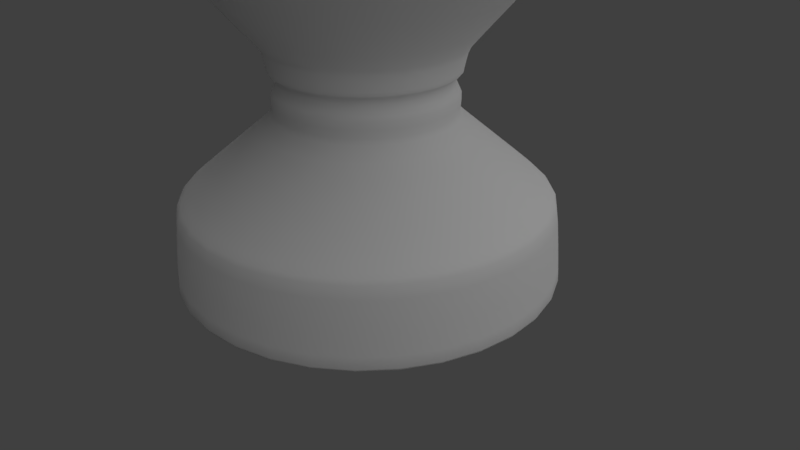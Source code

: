 # Source: goblet_8.blend  (saved by Blender 2.80.75; exported with 4.5.12 LTS)
import bpy
from mathutils import Matrix  # noqa: F401  (used for matrix-valued properties, if any)

bpy.ops.wm.read_factory_settings(use_empty=True)
scene = bpy.context.scene
scene.name = 'Scene'

# ---- collections
col_collection_1 = bpy.data.collections.new('Collection 1'); scene.collection.children.link(col_collection_1)

# ---- world
world_world = bpy.data.worlds.new('World'); scene.world = world_world
world_world.color = (0.05088, 0.05088, 0.05088)
world_world.use_sun_shadow = False
world_world.sun_shadow_jitter_overblur = 0.0
world_world.cycles.sampling_method = 'MANUAL'

# ---- cameras
cam_camera = bpy.data.cameras.new('Camera')
cam_camera.clip_end = 100.0
cam_camera.lens = 35.0
cam_camera.sensor_width = 32.0
cam_camera.sensor_height = 18.0
cam_camera.ortho_scale = 7.314
cam_camera.dof.focus_distance = 0.0

# ---- lights
light_lamp = bpy.data.lights.new('Lamp', 'SUN')
light_lamp.transmission_factor = 0.0
light_lamp.cutoff_distance = 30.0
light_lamp.angle = 2.164
light_lamp.energy = 1.0
light_lamp.shadow_buffer_clip_start = 1.001
light_lamp.shadow_soft_size = 1.88
light_lamp.shadow_cascade_max_distance = 1000.0

# ---- meshes
me_cylinder_007 = bpy.data.meshes.new('Cylinder.007')
me_cylinder_007.from_pydata([(-6.807e-08, 2.363, -1.0), (-1.482e-07, 2.702, 8.059), (0.9044, 2.183, -1.0), (1.034, 2.496, 8.059), (1.671, 1.671, -1.0), (1.91, 1.91, 8.059), (2.183, 0.9044, -1.0), (2.496, 1.034, 8.059), (2.363, -1.245e-07, -1.0), (2.702, -1.599e-07, 8.059), (2.183, -0.9044, -1.0), (2.496, -1.034, 8.059), (1.671, -1.671, -1.0), (1.91, -1.91, 8.059), (0.9044, -2.183, -1.0), (1.034, -2.496, 8.059), (3.044e-07, -2.363, -1.0), (3.508e-07, -2.702, 8.059), (-0.9044, -2.183, -1.0), (-1.034, -2.496, 8.059), (-1.671, -1.671, -1.0), (-1.91, -1.91, 8.059), (-2.183, -0.9044, -1.0), (-2.496, -1.034, 8.059), (-2.363, 2.279e-09, -1.0), (-2.702, -2.432e-08, 8.059), (-2.183, 0.9044, -1.0), (-2.496, 1.034, 8.059), (-1.671, 1.671, -1.0), (-1.91, 1.91, 8.059), (-0.9044, 2.183, -1.0), (-1.034, 2.496, 8.059), (-8.37e-08, 3.185, 7.559), (1.219, 2.943, 7.559), (2.252, 2.252, 7.559), (2.943, 1.219, 7.559), (3.185, -1.611e-07, 7.559), (2.943, -1.219, 7.559), (2.252, -2.252, 7.559), (1.219, -2.943, 7.559), (3.972e-07, -3.185, 7.559), (-1.219, -2.943, 7.559), (-2.252, -2.252, 7.559), (-2.943, -1.219, 7.559), (-3.185, 1.609e-08, 7.559), (-2.943, 1.219, 7.559), (-2.252, 2.252, 7.559), (-1.219, 2.943, 7.559), (1.243, 3.001, 6.183), (2.297, 2.297, 6.183), (3.001, 1.243, 6.183), (3.248, -1.657e-07, 6.183), (3.001, -1.243, 6.183), (2.297, -2.297, 6.183), (1.243, -3.001, 6.183), (4.006e-07, -3.248, 6.183), (-1.243, -3.001, 6.183), (-2.297, -2.297, 6.183), (-3.001, -1.243, 6.183), (-3.248, 1.503e-08, 6.183), (-3.001, 1.243, 6.183), (-2.297, 2.297, 6.183), (-1.243, 3.001, 6.183), (-8.985e-08, 3.248, 6.183), (1.225, 2.959, 5.533), (2.264, 2.264, 5.533), (2.959, 1.225, 5.533), (3.202, -1.617e-07, 5.533), (2.959, -1.225, 5.533), (2.264, -2.264, 5.533), (1.225, -2.959, 5.533), (3.867e-07, -3.202, 5.533), (-1.225, -2.959, 5.533), (-2.264, -2.264, 5.533), (-2.959, -1.225, 5.533), (-3.202, 1.643e-08, 5.533), (-2.959, 1.225, 5.533), (-2.264, 2.264, 5.533), (-1.225, 2.959, 5.533), (-9.682e-08, 3.202, 5.533), (0.9472, 2.287, -0.9713), (1.75, 1.75, -0.9713), (2.287, 0.9472, -0.9713), (2.475, -1.247e-07, -0.9713), (2.287, -0.9472, -0.9713), (1.75, -1.75, -0.9713), (0.9472, -2.287, -0.9713), (3.187e-07, -2.475, -0.9713), (-0.9472, -2.287, -0.9713), (-1.75, -1.75, -0.9713), (-2.287, -0.9472, -0.9713), (-2.475, 1.304e-08, -0.9713), (-2.287, 0.9472, -0.9713), (-1.75, 1.75, -0.9713), (-0.9472, 2.287, -0.9713), (-5.502e-08, 2.475, -0.9713), (-7.916e-08, 3.121, 8.028), (1.194, 2.883, 8.028), (2.207, 2.207, 8.028), (2.883, 1.194, 8.028), (3.121, -1.6e-07, 8.028), (2.883, -1.194, 8.028), (2.207, -2.207, 8.028), (1.194, -2.883, 8.028), (3.921e-07, -3.121, 8.028), (-1.194, -2.883, 8.028), (-2.207, -2.207, 8.028), (-2.883, -1.194, 8.028), (-3.121, 1.367e-08, 8.028), (-2.883, 1.194, 8.028), (-2.207, 2.207, 8.028), (-1.194, 2.883, 8.028), (-7.728e-08, 2.912, 4.049), (1.114, 2.69, 4.049), (2.059, 2.059, 4.049), (2.69, 1.114, 4.049), (2.912, -1.464e-07, 4.049), (2.69, -1.114, 4.049), (2.059, -2.059, 4.049), (1.114, -2.69, 4.049), (3.624e-07, -2.912, 4.049), (-1.114, -2.69, 4.049), (-2.059, -2.059, 4.049), (-2.69, -1.114, 4.049), (-2.912, 1.563e-08, 4.049), (-2.69, 1.114, 4.049), (-2.059, 2.059, 4.049), (-1.114, 2.69, 4.049), (0.4747, 1.146, 1.881), (0.8772, 0.8772, 1.881), (1.146, 0.4747, 1.881), (1.241, -6.241e-08, 1.881), (1.146, -0.4747, 1.881), (0.8772, -0.8772, 1.881), (0.4747, -1.146, 1.881), (2.191e-07, -1.241, 1.881), (-0.4747, -1.146, 1.881), (-0.8772, -0.8772, 1.881), (-1.146, -0.4747, 1.881), (-1.241, 6.611e-09, 1.881), (-1.146, 0.4747, 1.881), (-0.8772, 0.8772, 1.881), (-0.4747, 1.146, 1.881), (3.178e-08, 1.241, 1.881), (-3.709e-08, 2.311, 3.051), (0.8843, 2.135, 3.051), (1.634, 1.634, 3.051), (2.135, 0.8843, 3.051), (2.311, -1.191e-07, 3.051), (2.135, -0.8843, 3.051), (1.634, -1.634, 3.051), (0.8843, -2.135, 3.051), (3.118e-07, -2.311, 3.051), (-0.8843, -2.135, 3.051), (-1.634, -1.634, 3.051), (-2.135, -0.8843, 3.051), (-2.311, 9.448e-09, 3.051), (-2.135, 0.8843, 3.051), (-1.634, 1.634, 3.051), (-0.8843, 2.135, 3.051), (0.4484, 1.082, 1.596), (0.8285, 0.8285, 1.596), (1.082, 0.4484, 1.596), (1.172, -5.896e-08, 1.596), (1.082, -0.4484, 1.596), (0.8285, -0.8285, 1.596), (0.4484, -1.082, 1.596), (2.132e-07, -1.172, 1.596), (-0.4484, -1.082, 1.596), (-0.8285, -0.8285, 1.596), (-1.082, -0.4484, 1.596), (-1.172, 6.231e-09, 1.596), (-1.082, 0.4484, 1.596), (-0.8285, 0.8285, 1.596), (-0.4484, 1.082, 1.596), (3.633e-08, 1.172, 1.596), (0.4516, 1.09, 1.579), (0.8345, 0.8345, 1.579), (1.09, 0.4516, 1.579), (1.18, -5.939e-08, 1.579), (1.09, -0.4516, 1.579), (0.8345, -0.8345, 1.579), (0.4516, -1.09, 1.579), (2.139e-07, -1.18, 1.579), (-0.4516, -1.09, 1.579), (-0.8345, -0.8345, 1.579), (-1.09, -0.4516, 1.579), (-1.18, 6.275e-09, 1.579), (-1.09, 0.4516, 1.579), (-0.8345, 0.8345, 1.579), (-0.4516, 1.09, 1.579), (3.573e-08, 1.18, 1.579), (3.21e-08, 1.236, 1.861), (0.4729, 1.142, 1.861), (0.8738, 0.8738, 1.861), (1.142, 0.4729, 1.861), (1.236, -6.217e-08, 1.861), (1.142, -0.4729, 1.861), (0.8738, -0.8738, 1.861), (0.4729, -1.142, 1.861), (2.187e-07, -1.236, 1.861), (-0.4729, -1.142, 1.861), (-0.8738, -0.8738, 1.861), (-1.142, -0.4729, 1.861), (-1.236, 6.584e-09, 1.861), (-1.142, 0.4729, 1.861), (-0.8738, 0.8738, 1.861), (-0.4729, 1.142, 1.861), (0.4138, 0.9991, 1.539), (0.7647, 0.7647, 1.539), (0.9991, 0.4138, 1.539), (1.081, -5.59e-08, 1.539), (0.9991, -0.4138, 1.539), (0.7647, -0.7647, 1.539), (0.4138, -0.9991, 1.539), (2.011e-07, -1.081, 1.539), (-0.4138, -0.9991, 1.539), (-0.7647, -0.7647, 1.539), (-0.9991, -0.4138, 1.539), (-1.081, 4.267e-09, 1.539), (-0.9991, 0.4138, 1.539), (-0.7647, 0.7647, 1.539), (-0.4138, 0.9991, 1.539), (3.776e-08, 1.081, 1.539), (0.4131, 0.9973, 1.368), (0.7633, 0.7633, 1.368), (0.9973, 0.4131, 1.368), (1.079, -5.498e-08, 1.368), (0.9973, -0.4131, 1.368), (0.7633, -0.7633, 1.368), (0.4131, -0.9973, 1.368), (2e-07, -1.079, 1.368), (-0.4131, -0.9973, 1.368), (-0.7633, -0.7633, 1.368), (-0.9973, -0.4131, 1.368), (-1.079, 5.075e-09, 1.368), (-0.9973, 0.4131, 1.368), (-0.7633, 0.7633, 1.368), (-0.4131, 0.9973, 1.368), (3.699e-08, 1.079, 1.368), (0.4478, 1.081, 1.341), (0.8275, 0.8275, 1.341), (1.081, 0.4478, 1.341), (1.17, -6.009e-08, 1.341), (1.081, -0.4478, 1.341), (0.8275, -0.8275, 1.341), (0.4478, -1.081, 1.341), (2.073e-07, -1.17, 1.341), (-0.4478, -1.081, 1.341), (-0.8275, -0.8275, 1.341), (-1.081, -0.4478, 1.341), (-1.17, 5.015e-09, 1.341), (-1.081, 0.4478, 1.341), (-0.8275, 0.8275, 1.341), (-0.4478, 1.081, 1.341), (3.061e-08, 1.17, 1.341), (0.4337, 1.047, 1.065), (0.8014, 0.8014, 1.065), (1.047, 0.4337, 1.065), (1.133, -5.903e-08, 1.065), (1.047, -0.4337, 1.065), (0.8014, -0.8014, 1.065), (0.4337, -1.047, 1.065), (2.071e-07, -1.133, 1.065), (-0.4337, -1.047, 1.065), (-0.8014, -0.8014, 1.065), (-1.047, -0.4337, 1.065), (-1.133, 4.024e-09, 1.065), (-1.047, 0.4337, 1.065), (-0.8014, 0.8014, 1.065), (-0.4337, 1.047, 1.065), (3.601e-08, 1.133, 1.065), (0.4403, 1.063, 1.039), (0.8136, 0.8136, 1.039), (1.063, 0.4403, 1.039), (1.151, -5.988e-08, 1.039), (1.063, -0.4403, 1.039), (0.8136, -0.8136, 1.039), (0.4403, -1.063, 1.039), (2.086e-07, -1.151, 1.039), (-0.4403, -1.063, 1.039), (-0.8136, -0.8136, 1.039), (-1.063, -0.4403, 1.039), (-1.151, 4.139e-09, 1.039), (-1.063, 0.4403, 1.039), (-0.8136, 0.8136, 1.039), (-0.4403, 1.063, 1.039), (3.484e-08, 1.151, 1.039), (0.8474, 2.046, 0.1624), (1.566, 1.566, 0.1624), (2.046, 0.8474, 0.1624), (2.214, -1.129e-07, 0.1624), (2.046, -0.8474, 0.1624), (1.566, -1.566, 0.1624), (0.8474, -2.046, 0.1624), (3.027e-07, -2.214, 0.1624), (-0.8474, -2.046, 0.1624), (-1.566, -1.566, 0.1624), (-2.046, -0.8474, 0.1624), (-2.214, 1.028e-08, 0.1624), (-2.046, 0.8474, 0.1624), (-1.566, 1.566, 0.1624), (-0.8474, 2.046, 0.1624), (-3.168e-08, 2.214, 0.1624), (0.9021, 2.178, 0.03511), (1.667, 1.667, 0.03511), (2.178, 0.9021, 0.03511), (2.357, -1.185e-07, 0.03511), (2.178, -0.9021, 0.03511), (1.667, -1.667, 0.03511), (0.9021, -2.178, 0.03511), (3.168e-07, -2.357, 0.03511), (-0.9021, -2.178, 0.03511), (-1.667, -1.667, 0.03511), (-2.178, -0.9021, 0.03511), (-2.357, 1.264e-08, 0.03511), (-2.178, 0.9021, 0.03511), (-1.667, 1.667, 0.03511), (-0.9021, 2.178, 0.03511), (-3.914e-08, 2.357, 0.03511), (0.9179, 2.216, -0.0131), (1.696, 1.696, -0.0131), (2.216, 0.9179, -0.0131), (2.399, -1.208e-07, -0.0131), (2.216, -0.9179, -0.0131), (1.696, -1.696, -0.0131), (0.9179, -2.216, -0.0131), (3.205e-07, -2.399, -0.0131), (-0.9179, -2.216, -0.0131), (-1.696, -1.696, -0.0131), (-2.216, -0.9179, -0.0131), (-2.399, 1.262e-08, -0.0131), (-2.216, 0.9179, -0.0131), (-1.696, 1.696, -0.0131), (-0.9179, 2.216, -0.0131), (-4.17e-08, 2.399, -0.0131), (1.193, 2.879, 8.059), (-7.885e-08, 3.117, 8.059), (2.204, 2.204, 8.059), (2.879, 1.193, 8.059), (3.117, -1.599e-07, 8.059), (2.879, -1.193, 8.059), (2.204, -2.204, 8.059), (1.193, -2.879, 8.059), (3.918e-07, -3.117, 8.059), (-1.193, -2.879, 8.059), (-2.204, -2.204, 8.059), (-2.879, -1.193, 8.059), (-3.117, 1.351e-08, 8.059), (-2.879, 1.193, 8.059), (-2.204, 2.204, 8.059), (-1.193, 2.879, 8.059), (-5.484e-08, 2.472, -1.0), (0.946, 2.284, -1.0), (1.748, 1.748, -1.0), (2.284, 0.946, -1.0), (2.472, -1.245e-07, -1.0), (2.284, -0.946, -1.0), (1.748, -1.748, -1.0), (0.946, -2.284, -1.0), (3.184e-07, -2.472, -1.0), (-0.946, -2.284, -1.0), (-1.748, -1.748, -1.0), (-2.284, -0.946, -1.0), (-2.472, 1.303e-08, -1.0), (-2.284, 0.946, -1.0), (-1.748, 1.748, -1.0), (-0.946, 2.284, -1.0), (0.3976, 0.9599, 2.139), (-2.849e-07, 1.039, 2.139), (0.7347, 0.7347, 2.139), (0.9599, 0.3976, 2.139), (1.039, -6.878e-08, 2.139), (0.9599, -0.3976, 2.139), (0.7347, -0.7347, 2.139), (0.3976, -0.9599, 2.139), (-5.906e-08, -1.039, 2.139), (-0.3976, -0.9599, 2.139), (-0.7347, -0.7347, 2.139), (-0.9599, -0.3976, 2.139), (-1.039, -9.524e-09, 2.139), (-0.9599, 0.3976, 2.139), (-0.7347, 0.7347, 2.139), (-0.3976, 0.9599, 2.139), (-1.402, 1.402, 3.078), (-0.7588, 1.832, 3.078), (0.7588, -1.832, 3.078), (7.863e-08, -1.983, 3.078), (-2.876e-07, 1.983, 3.078), (0.7588, 1.832, 3.078), (-0.7588, -1.832, 3.078), (1.402, 1.402, 3.078), (-1.402, -1.402, 3.078), (1.832, 0.7588, 3.078), (-1.832, -0.7588, 3.078), (1.983, -1.173e-07, 3.078), (-1.983, -1.784e-08, 3.078), (1.832, -0.7588, 3.078), (-1.832, 0.7588, 3.078), (1.402, -1.402, 3.078), (-0.9635, 2.326, 4.097), (1.726e-07, -2.518, 4.097), (0.9635, 2.326, 4.097), (-0.9635, -2.326, 4.097), (1.78, 1.78, 4.097), (-1.78, -1.78, 4.097), (2.326, 0.9635, 4.097), (-2.326, -0.9635, 4.097), (2.518, -1.49e-07, 4.097), (-2.518, -2.266e-08, 4.097), (2.326, -0.9635, 4.097), (-2.326, 0.9635, 4.097), (1.78, -1.78, 4.097), (-1.78, 1.78, 4.097), (0.9635, -2.326, 4.097), (-2.924e-07, 2.518, 4.097), (-1.082, 2.612, 5.568), (2.589e-07, -2.827, 5.568), (1.082, 2.612, 5.568), (-1.082, -2.612, 5.568), (1.999, 1.999, 5.568), (-1.999, -1.999, 5.568), (2.612, 1.082, 5.568), (-2.612, -1.082, 5.568), (2.827, -1.687e-07, 5.568), (-2.827, -2.683e-08, 5.568), (2.612, -1.082, 5.568), (-2.612, 1.082, 5.568), (1.999, -1.999, 5.568), (-1.999, 1.999, 5.568), (1.082, -2.612, 5.568), (-2.632e-07, 2.827, 5.568), (-1.073, 2.59, 6.219), (2.838e-07, -2.803, 6.219), (1.073, 2.59, 6.219), (-1.073, -2.59, 6.219), (1.982, 1.982, 6.219), (-1.982, -1.982, 6.219), (2.59, 1.073, 6.219), (-2.59, -1.073, 6.219), (2.803, -1.669e-07, 6.219), (-2.803, -2.626e-08, 6.219), (2.59, -1.073, 6.219), (-2.59, 1.073, 6.219), (1.982, -1.982, 6.219), (-1.982, 1.982, 6.219), (1.073, -2.59, 6.219), (-2.34e-07, 2.803, 6.219), (-1.044, 2.522, 7.559), (3.326e-07, -2.729, 7.559), (1.044, 2.522, 7.559), (-1.044, -2.522, 7.559), (1.93, 1.93, 7.559), (-1.93, -1.93, 7.559), (2.522, 1.044, 7.559), (-2.522, -1.044, 7.559), (2.729, -1.618e-07, 7.559), (-2.729, -2.484e-08, 7.559), (2.522, -1.044, 7.559), (-2.522, 1.044, 7.559), (1.93, -1.93, 7.559), (-1.93, 1.93, 7.559), (1.044, -2.522, 7.559), (-1.715e-07, 2.729, 7.559), (0.4448, 1.074, 2.139), (-2.531e-07, 1.162, 2.139), (0.8218, 0.8218, 2.139), (1.074, 0.4448, 2.139), (1.162, -6.878e-08, 2.139), (1.074, -0.4448, 2.139), (0.8218, -0.8218, 2.139), (0.4448, -1.074, 2.139), (-3.846e-08, -1.162, 2.139), (-0.4448, -1.074, 2.139), (-0.8218, -0.8218, 2.139), (-1.074, -0.4448, 2.139), (-1.162, -1.046e-08, 2.139), (-1.074, 0.4448, 2.139), (-0.8218, 0.8218, 2.139), (-0.4448, 1.074, 2.139)], [], [(96, 337, 336, 97), (97, 336, 338, 98), (98, 338, 339, 99), (99, 339, 340, 100), (100, 340, 341, 101), (101, 341, 342, 102), (102, 342, 343, 103), (103, 343, 344, 104), (104, 344, 345, 105), (105, 345, 346, 106), (106, 346, 347, 107), (107, 347, 348, 108), (108, 348, 349, 109), (109, 349, 350, 110), (385, 384, 478, 479), (110, 350, 351, 111), (111, 351, 337, 96), (0, 2, 4, 6, 8, 10, 12, 14, 16, 18, 20, 22, 24, 26, 28, 30), (62, 47, 32, 63), (61, 46, 47, 62), (60, 45, 46, 61), (59, 44, 45, 60), (58, 43, 44, 59), (57, 42, 43, 58), (56, 41, 42, 57), (55, 40, 41, 56), (54, 39, 40, 55), (53, 38, 39, 54), (52, 37, 38, 53), (51, 36, 37, 52), (50, 35, 36, 51), (49, 34, 35, 50), (48, 33, 34, 49), (63, 32, 33, 48), (79, 63, 48, 64), (64, 48, 49, 65), (65, 49, 50, 66), (66, 50, 51, 67), (67, 51, 52, 68), (68, 52, 53, 69), (69, 53, 54, 70), (70, 54, 55, 71), (71, 55, 56, 72), (72, 56, 57, 73), (73, 57, 58, 74), (74, 58, 59, 75), (75, 59, 60, 76), (76, 60, 61, 77), (77, 61, 62, 78), (78, 62, 63, 79), (127, 78, 79, 112), (126, 77, 78, 127), (125, 76, 77, 126), (124, 75, 76, 125), (123, 74, 75, 124), (122, 73, 74, 123), (121, 72, 73, 122), (120, 71, 72, 121), (119, 70, 71, 120), (118, 69, 70, 119), (117, 68, 69, 118), (116, 67, 68, 117), (115, 66, 67, 116), (114, 65, 66, 115), (113, 64, 65, 114), (112, 79, 64, 113), (352, 95, 80, 353), (353, 80, 81, 354), (354, 81, 82, 355), (355, 82, 83, 356), (356, 83, 84, 357), (357, 84, 85, 358), (358, 85, 86, 359), (359, 86, 87, 360), (360, 87, 88, 361), (361, 88, 89, 362), (362, 89, 90, 363), (363, 90, 91, 364), (364, 91, 92, 365), (365, 92, 93, 366), (366, 93, 94, 367), (367, 94, 95, 352), (47, 111, 96, 32), (46, 110, 111, 47), (45, 109, 110, 46), (44, 108, 109, 45), (43, 107, 108, 44), (42, 106, 107, 43), (41, 105, 106, 42), (40, 104, 105, 41), (39, 103, 104, 40), (38, 102, 103, 39), (37, 101, 102, 38), (36, 100, 101, 37), (35, 99, 100, 36), (34, 98, 99, 35), (33, 97, 98, 34), (32, 96, 97, 33), (144, 112, 113, 145), (145, 113, 114, 146), (146, 114, 115, 147), (147, 115, 116, 148), (148, 116, 117, 149), (149, 117, 118, 150), (150, 118, 119, 151), (151, 119, 120, 152), (152, 120, 121, 153), (153, 121, 122, 154), (154, 122, 123, 155), (155, 123, 124, 156), (156, 124, 125, 157), (157, 125, 126, 158), (158, 126, 127, 159), (159, 127, 112, 144), (207, 142, 143, 192), (206, 141, 142, 207), (205, 140, 141, 206), (204, 139, 140, 205), (203, 138, 139, 204), (202, 137, 138, 203), (201, 136, 137, 202), (200, 135, 136, 201), (199, 134, 135, 200), (198, 133, 134, 199), (197, 132, 133, 198), (196, 131, 132, 197), (195, 130, 131, 196), (194, 129, 130, 195), (193, 128, 129, 194), (192, 143, 128, 193), (142, 159, 144, 143), (141, 158, 159, 142), (140, 157, 158, 141), (139, 156, 157, 140), (138, 155, 156, 139), (137, 154, 155, 138), (136, 153, 154, 137), (135, 152, 153, 136), (134, 151, 152, 135), (133, 150, 151, 134), (132, 149, 150, 133), (131, 148, 149, 132), (130, 147, 148, 131), (129, 146, 147, 130), (128, 145, 146, 129), (143, 144, 145, 128), (191, 175, 160, 176), (176, 160, 161, 177), (177, 161, 162, 178), (178, 162, 163, 179), (179, 163, 164, 180), (180, 164, 165, 181), (181, 165, 166, 182), (182, 166, 167, 183), (183, 167, 168, 184), (184, 168, 169, 185), (185, 169, 170, 186), (186, 170, 171, 187), (187, 171, 172, 188), (188, 172, 173, 189), (189, 173, 174, 190), (190, 174, 175, 191), (222, 190, 191, 223), (221, 189, 190, 222), (220, 188, 189, 221), (219, 187, 188, 220), (218, 186, 187, 219), (217, 185, 186, 218), (216, 184, 185, 217), (215, 183, 184, 216), (214, 182, 183, 215), (213, 181, 182, 214), (212, 180, 181, 213), (211, 179, 180, 212), (210, 178, 179, 211), (209, 177, 178, 210), (208, 176, 177, 209), (223, 191, 176, 208), (175, 192, 193, 160), (160, 193, 194, 161), (161, 194, 195, 162), (162, 195, 196, 163), (163, 196, 197, 164), (164, 197, 198, 165), (165, 198, 199, 166), (166, 199, 200, 167), (167, 200, 201, 168), (168, 201, 202, 169), (169, 202, 203, 170), (170, 203, 204, 171), (171, 204, 205, 172), (172, 205, 206, 173), (173, 206, 207, 174), (174, 207, 192, 175), (239, 223, 208, 224), (224, 208, 209, 225), (225, 209, 210, 226), (226, 210, 211, 227), (227, 211, 212, 228), (228, 212, 213, 229), (229, 213, 214, 230), (230, 214, 215, 231), (231, 215, 216, 232), (232, 216, 217, 233), (233, 217, 218, 234), (234, 218, 219, 235), (235, 219, 220, 236), (236, 220, 221, 237), (237, 221, 222, 238), (238, 222, 223, 239), (254, 238, 239, 255), (253, 237, 238, 254), (252, 236, 237, 253), (251, 235, 236, 252), (250, 234, 235, 251), (249, 233, 234, 250), (248, 232, 233, 249), (247, 231, 232, 248), (246, 230, 231, 247), (245, 229, 230, 246), (244, 228, 229, 245), (243, 227, 228, 244), (242, 226, 227, 243), (241, 225, 226, 242), (240, 224, 225, 241), (255, 239, 224, 240), (271, 255, 240, 256), (256, 240, 241, 257), (257, 241, 242, 258), (258, 242, 243, 259), (259, 243, 244, 260), (260, 244, 245, 261), (261, 245, 246, 262), (262, 246, 247, 263), (263, 247, 248, 264), (264, 248, 249, 265), (265, 249, 250, 266), (266, 250, 251, 267), (267, 251, 252, 268), (268, 252, 253, 269), (269, 253, 254, 270), (270, 254, 255, 271), (286, 270, 271, 287), (285, 269, 270, 286), (284, 268, 269, 285), (283, 267, 268, 284), (282, 266, 267, 283), (281, 265, 266, 282), (280, 264, 265, 281), (279, 263, 264, 280), (278, 262, 263, 279), (277, 261, 262, 278), (276, 260, 261, 277), (275, 259, 260, 276), (274, 258, 259, 275), (273, 257, 258, 274), (272, 256, 257, 273), (287, 271, 256, 272), (303, 287, 272, 288), (288, 272, 273, 289), (289, 273, 274, 290), (290, 274, 275, 291), (291, 275, 276, 292), (292, 276, 277, 293), (293, 277, 278, 294), (294, 278, 279, 295), (295, 279, 280, 296), (296, 280, 281, 297), (297, 281, 282, 298), (298, 282, 283, 299), (299, 283, 284, 300), (300, 284, 285, 301), (301, 285, 286, 302), (302, 286, 287, 303), (318, 302, 303, 319), (317, 301, 302, 318), (316, 300, 301, 317), (315, 299, 300, 316), (314, 298, 299, 315), (313, 297, 298, 314), (312, 296, 297, 313), (311, 295, 296, 312), (310, 294, 295, 311), (309, 293, 294, 310), (308, 292, 293, 309), (307, 291, 292, 308), (306, 290, 291, 307), (305, 289, 290, 306), (304, 288, 289, 305), (319, 303, 288, 304), (335, 319, 304, 320), (320, 304, 305, 321), (321, 305, 306, 322), (322, 306, 307, 323), (323, 307, 308, 324), (324, 308, 309, 325), (325, 309, 310, 326), (326, 310, 311, 327), (327, 311, 312, 328), (328, 312, 313, 329), (329, 313, 314, 330), (330, 314, 315, 331), (331, 315, 316, 332), (332, 316, 317, 333), (333, 317, 318, 334), (334, 318, 319, 335), (94, 334, 335, 95), (93, 333, 334, 94), (92, 332, 333, 93), (91, 331, 332, 92), (90, 330, 331, 91), (89, 329, 330, 90), (88, 328, 329, 89), (87, 327, 328, 88), (86, 326, 327, 87), (85, 325, 326, 86), (84, 324, 325, 85), (83, 323, 324, 84), (82, 322, 323, 83), (81, 321, 322, 82), (80, 320, 321, 81), (95, 335, 320, 80), (1, 3, 336, 337), (3, 5, 338, 336), (5, 7, 339, 338), (7, 9, 340, 339), (9, 11, 341, 340), (11, 13, 342, 341), (13, 15, 343, 342), (15, 17, 344, 343), (17, 19, 345, 344), (19, 21, 346, 345), (21, 23, 347, 346), (23, 25, 348, 347), (25, 27, 349, 348), (27, 29, 350, 349), (29, 31, 351, 350), (31, 1, 337, 351), (2, 0, 352, 353), (4, 2, 353, 354), (6, 4, 354, 355), (8, 6, 355, 356), (10, 8, 356, 357), (12, 10, 357, 358), (14, 12, 358, 359), (16, 14, 359, 360), (18, 16, 360, 361), (20, 18, 361, 362), (22, 20, 362, 363), (24, 22, 363, 364), (26, 24, 364, 365), (28, 26, 365, 366), (30, 28, 366, 367), (0, 30, 367, 352), (368, 369, 383, 382, 381, 380, 379, 378, 377, 376, 375, 374, 373, 372, 371, 370), (387, 386, 471, 472), (389, 388, 465, 464), (388, 385, 479, 465), (390, 387, 472, 473), (391, 389, 464, 466), (392, 390, 473, 474), (393, 391, 466, 467), (394, 392, 474, 475), (395, 393, 467, 468), (396, 394, 475, 476), (397, 395, 468, 469), (398, 396, 476, 477), (399, 397, 469, 470), (384, 398, 477, 478), (386, 399, 470, 471), (414, 412, 399, 386), (413, 411, 398, 384), (412, 410, 397, 399), (411, 409, 396, 398), (410, 408, 395, 397), (409, 407, 394, 396), (408, 406, 393, 395), (407, 405, 392, 394), (406, 404, 391, 393), (405, 403, 390, 392), (404, 402, 389, 391), (403, 401, 387, 390), (415, 400, 385, 388), (402, 415, 388, 389), (401, 414, 386, 387), (400, 413, 384, 385), (416, 429, 413, 400), (417, 430, 414, 401), (418, 431, 415, 402), (431, 416, 400, 415), (419, 417, 401, 403), (420, 418, 402, 404), (421, 419, 403, 405), (422, 420, 404, 406), (423, 421, 405, 407), (424, 422, 406, 408), (425, 423, 407, 409), (426, 424, 408, 410), (427, 425, 409, 411), (428, 426, 410, 412), (429, 427, 411, 413), (430, 428, 412, 414), (446, 444, 428, 430), (445, 443, 427, 429), (444, 442, 426, 428), (443, 441, 425, 427), (442, 440, 424, 426), (441, 439, 423, 425), (440, 438, 422, 424), (439, 437, 421, 423), (438, 436, 420, 422), (437, 435, 419, 421), (436, 434, 418, 420), (435, 433, 417, 419), (447, 432, 416, 431), (434, 447, 431, 418), (433, 446, 430, 417), (432, 445, 429, 416), (448, 461, 445, 432), (449, 462, 446, 433), (450, 463, 447, 434), (463, 448, 432, 447), (451, 449, 433, 435), (452, 450, 434, 436), (453, 451, 435, 437), (454, 452, 436, 438), (455, 453, 437, 439), (456, 454, 438, 440), (457, 455, 439, 441), (458, 456, 440, 442), (459, 457, 441, 443), (460, 458, 442, 444), (461, 459, 443, 445), (462, 460, 444, 446), (15, 13, 460, 462), (29, 27, 459, 461), (13, 11, 458, 460), (27, 25, 457, 459), (11, 9, 456, 458), (25, 23, 455, 457), (9, 7, 454, 456), (23, 21, 453, 455), (7, 5, 452, 454), (21, 19, 451, 453), (5, 3, 450, 452), (19, 17, 449, 451), (1, 31, 448, 463), (3, 1, 463, 450), (17, 15, 462, 449), (31, 29, 461, 448), (369, 368, 464, 465), (368, 370, 466, 464), (370, 371, 467, 466), (371, 372, 468, 467), (372, 373, 469, 468), (373, 374, 470, 469), (374, 375, 471, 470), (375, 376, 472, 471), (376, 377, 473, 472), (377, 378, 474, 473), (378, 379, 475, 474), (379, 380, 476, 475), (380, 381, 477, 476), (381, 382, 478, 477), (382, 383, 479, 478), (383, 369, 465, 479)])
me_cylinder_007.polygons.foreach_set('use_smooth', [True] * 466)
me_cylinder_007.use_remesh_preserve_volume = False
me_cylinder_007.use_remesh_preserve_attributes = False
me_cylinder_007.use_mirror_vertex_groups = False
me_cylinder_007.update()

# ---- objects
ob_cylinder = bpy.data.objects.new('Cylinder', me_cylinder_007)
ob_lamp = bpy.data.objects.new('Lamp', light_lamp)
ob_camera = bpy.data.objects.new('Camera', cam_camera)

# ---- transforms, parenting, visibility, modifiers, constraints
ob_cylinder.location = (0.0, 0.0, 0.8824)
ob_cylinder.lineart.crease_threshold = 0.0
_m = ob_cylinder.modifiers.new('Subsurf', 'SUBSURF')
_m.uv_smooth = 'PRESERVE_CORNERS'
_m.render_levels = 1
_m.show_only_control_edges = False
ob_lamp.location = (-66.27, 2.739, 6.47)
ob_lamp.rotation_euler = (0.6503, 0.05522, 1.866)
ob_lamp.lock_rotations_4d = False
ob_lamp.empty_display_type = 'ARROWS'
ob_lamp.color = (0.0, 0.0, 0.0, 0.0)
ob_lamp.lineart.crease_threshold = 0.0
ob_camera.location = (7.481, -6.508, 5.344)
ob_camera.rotation_euler = (1.109, 0.0, 0.8149)
ob_camera.lock_rotations_4d = False
ob_camera.empty_display_type = 'ARROWS'
ob_camera.color = (0.0, 0.0, 0.0, 0.0)
ob_camera.display_type = 'WIRE'
ob_camera.lineart.crease_threshold = 0.0

# ---- collection membership
col_collection_1.objects.link(ob_cylinder)
col_collection_1.objects.link(ob_lamp)
col_collection_1.objects.link(ob_camera)

# ---- scene / render settings (as saved in the file)
scene.camera = ob_camera
scene.frame_start = 1; scene.frame_end = 250; scene.frame_set(18)
scene.render.engine = 'CYCLES'
scene.render.resolution_percentage = 50
scene.render.dither_intensity = 0.0
scene.cycles.use_denoising = False
scene.cycles.samples = 128
scene.cycles.sampling_pattern = 'TABULATED_SOBOL'
scene.cycles.use_adaptive_sampling = False
scene.cycles.use_light_tree = False
scene.cycles.blur_glossy = 0.0
scene.cycles.sample_clamp_indirect = 0.0
scene.view_settings.view_transform = 'Standard'
bpy.context.view_layer.update()

